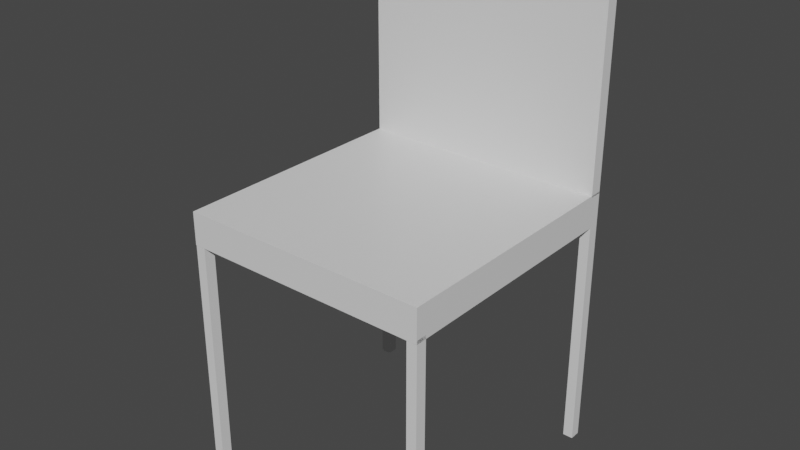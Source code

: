 # Source: Chair.blend  (saved by Blender 2.81.16; exported with 4.5.12 LTS)
import bpy
from mathutils import Matrix  # noqa: F401  (used for matrix-valued properties, if any)

bpy.ops.wm.read_factory_settings(use_empty=True)
scene = bpy.context.scene
scene.name = 'Scene'

# ---- collections
col_collection = bpy.data.collections.new('Collection'); scene.collection.children.link(col_collection)

# ---- materials (node trees are filled in below, after node groups)
mat_material = bpy.data.materials.new('Material')
mat_material.alpha_threshold = 0.0
mat_material.use_transparent_shadow = False
mat_material.line_color = (0.0, 0.0, 0.0, 1.0)

# ---- material node trees
mat_material.use_nodes = True; mat_material.node_tree.nodes.clear()
_N = mat_material.node_tree.nodes; _L = mat_material.node_tree.links
n0 = _N.new('ShaderNodeOutputMaterial'); n0.name = 'Material Output'; n0.location = (300, 300)
n1 = _N.new('ShaderNodeBsdfPrincipled'); n1.name = 'Principled BSDF'; n1.location = (10, 300)
n1.distribution = 'GGX'
n1.subsurface_method = 'BURLEY'
n1.inputs[2].default_value = 0.4
n1.inputs[3].default_value = 1.45
n1.inputs[27].default_value = (0.0, 0.0, 0.0, 1.0)
n1.inputs[28].default_value = 1.0
_L.new(n1.outputs[0], n0.inputs[0])
n0.is_active_output = True

# ---- world
world_world = bpy.data.worlds.new('World'); scene.world = world_world
world_world.use_nodes = True; world_world.node_tree.nodes.clear()
_N = world_world.node_tree.nodes; _L = world_world.node_tree.links
n0 = _N.new('ShaderNodeOutputWorld'); n0.name = 'World Output'; n0.location = (300, 300)
n1 = _N.new('ShaderNodeBackground'); n1.name = 'Background'; n1.location = (10, 300)
n1.inputs[0].default_value = (0.05088, 0.05088, 0.05088, 1.0)
_L.new(n1.outputs[0], n0.inputs[0])
n0.is_active_output = True
world_world.color = (0.05088, 0.05088, 0.05088)
world_world.use_sun_shadow = False
world_world.sun_shadow_jitter_overblur = 0.0

# ---- meshes
me_cube = bpy.data.meshes.new('Cube')
me_cube.from_pydata([(-1.0, -1.0, -1.0), (-1.0, -1.0, 1.0), (-1.0, 1.018, -1.0), (-1.0, 1.018, 1.0), (1.0, -1.0, -1.0), (1.0, -1.0, 1.0), (1.0, 1.018, -1.0), (1.0, 1.018, 1.0), (-1.0, 0.0, -1.0), (-1.0, 0.0, 1.0), (1.0, 0.0, -1.0), (1.0, 0.0, 1.0), (-1.0, 0.5, 1.0), (1.0, 0.5, -1.0), (-1.0, 0.5, -1.0), (1.0, 0.5, 1.0), (-1.0, 0.9407, 1.0), (1.0, 0.9407, -1.0), (-1.0, 0.9407, -1.0), (1.0, 0.9407, 1.0), (0.7188, -0.9998, 1.281), (0.7188, -0.9998, 3.392), (-0.9884, -0.9998, 1.281), (-0.9884, -0.9998, 3.392), (0.7188, -0.9175, 1.281), (0.7188, -0.9175, 3.392), (-0.9884, -0.9175, 1.281), (-0.9884, -0.9175, 3.392), (-1.021, 1.018, 1.28), (-1.021, 1.018, 0.9868), (39.56, 1.018, 1.28), (39.56, 1.018, 0.9868), (-1.021, -1.001, 1.28), (-1.021, -1.001, 0.9868), (39.56, -1.001, 1.28), (39.56, -1.001, 0.9868), (39.51, 0.9357, 1.248), (39.51, 0.9357, 3.358), (37.81, 0.9357, 1.248), (37.81, 0.9357, 3.358), (39.51, 1.018, 1.248), (39.51, 1.018, 3.358), (37.81, 1.018, 1.248), (37.81, 1.018, 3.358), (39.51, -0.9998, 1.281), (39.51, -0.9998, 3.392), (37.81, -0.9998, 1.281), (37.81, -0.9998, 3.392), (39.51, -0.9175, 1.281), (39.51, -0.9175, 3.392), (37.81, -0.9175, 1.281), (37.81, -0.9175, 3.392), (0.6816, 0.9357, 1.28), (0.6816, 0.9357, 3.39), (-1.026, 0.9357, 1.28), (-1.026, 0.9357, 3.39), (0.6816, 1.018, 1.28), (0.6816, 1.018, 3.39), (-1.026, 1.018, 1.28), (-1.026, 1.018, 3.39)], [], [(18, 16, 3, 2), (2, 3, 7, 6), (10, 11, 5, 4), (4, 5, 1, 0), (8, 10, 4, 0), (11, 9, 1, 5), (15, 12, 9, 11), (14, 13, 10, 8), (13, 15, 11, 10), (0, 1, 9, 8), (17, 19, 15, 13), (18, 17, 13, 14), (19, 16, 12, 15), (8, 9, 12, 14), (7, 3, 16, 19), (2, 6, 17, 18), (6, 7, 19, 17), (14, 12, 16, 18), (20, 21, 23, 22), (22, 23, 27, 26), (26, 27, 25, 24), (24, 25, 21, 20), (22, 26, 24, 20), (27, 23, 21, 25), (28, 32, 34, 30), (31, 30, 34, 35), (35, 34, 32, 33), (33, 29, 31, 35), (29, 28, 30, 31), (33, 32, 28, 29), (36, 37, 39, 38), (38, 39, 43, 42), (42, 43, 41, 40), (40, 41, 37, 36), (38, 42, 40, 36), (43, 39, 37, 41), (44, 45, 47, 46), (46, 47, 51, 50), (50, 51, 49, 48), (48, 49, 45, 44), (46, 50, 48, 44), (51, 47, 45, 49), (52, 53, 55, 54), (54, 55, 59, 58), (58, 59, 57, 56), (56, 57, 53, 52), (54, 58, 56, 52), (59, 55, 53, 57)])
_uv = me_cube.uv_layers.new(name='UVMap')
_uv.uv.foreach_set('vector', [0.375, 0.2448, 0.625, 0.2448, 0.625, 0.25, 0.375, 0.25, 0.375, 0.25, 0.625, 0.25, 0.625, 0.5, 0.375, 0.5, 0.375, 0.625, 0.625, 0.625, 0.625, 0.75, 0.375, 0.75, 0.375, 0.75, 0.625, 0.75, 0.625, 1.0, 0.375, 1.0, 0.125, 0.625, 0.375, 0.625, 0.375, 0.75, 0.125, 0.75, 0.625, 0.625, 0.875, 0.625, 0.875, 0.75, 0.625, 0.75, 0.625, 0.5625, 0.875, 0.5625, 0.875, 0.625, 0.625, 0.625, 0.125, 0.5625, 0.375, 0.5625, 0.375, 0.625, 0.125, 0.625, 0.375, 0.5625, 0.625, 0.5625, 0.625, 0.625, 0.375, 0.625, 0.375, 0.0, 0.625, 0.0, 0.625, 0.125, 0.375, 0.125, 0.375, 0.5052, 0.625, 0.5052, 0.625, 0.5625, 0.375, 0.5625, 0.125, 0.5052, 0.375, 0.5052, 0.375, 0.5625, 0.125, 0.5625, 0.625, 0.5052, 0.875, 0.5052, 0.875, 0.5625, 0.625, 0.5625, 0.375, 0.125, 0.625, 0.125, 0.625, 0.1875, 0.375, 0.1875, 0.625, 0.5, 0.875, 0.5, 0.875, 0.5052, 0.625, 0.5052, 0.125, 0.5, 0.375, 0.5, 0.375, 0.5052, 0.125, 0.5052, 0.375, 0.5, 0.625, 0.5, 0.625, 0.5052, 0.375, 0.5052, 0.375, 0.1875, 0.625, 0.1875, 0.625, 0.2448, 0.375, 0.2448, 0.375, 0.0, 0.625, 0.0, 0.625, 0.25, 0.375, 0.25, 0.375, 0.25, 0.625, 0.25, 0.625, 0.5, 0.375, 0.5, 0.375, 0.5, 0.625, 0.5, 0.625, 0.75, 0.375, 0.75, 0.375, 0.75, 0.625, 0.75, 0.625, 1.0, 0.375, 1.0, 0.125, 0.5, 0.375, 0.5, 0.375, 0.75, 0.125, 0.75, 0.625, 0.5, 0.875, 0.5, 0.875, 0.75, 0.625, 0.75, 0.625, 0.5, 0.875, 0.5, 0.875, 0.75, 0.625, 0.75, 0.375, 0.75, 0.625, 0.75, 0.625, 1.0, 0.375, 1.0, 0.375, 0.0, 0.625, 0.0, 0.625, 0.25, 0.375, 0.25, 0.125, 0.5, 0.375, 0.5, 0.375, 0.75, 0.125, 0.75, 0.375, 0.5, 0.625, 0.5, 0.625, 0.75, 0.375, 0.75, 0.375, 0.25, 0.625, 0.25, 0.625, 0.5, 0.375, 0.5, 0.375, 0.0, 0.625, 0.0, 0.625, 0.25, 0.375, 0.25, 0.375, 0.25, 0.625, 0.25, 0.625, 0.5, 0.375, 0.5, 0.375, 0.5, 0.625, 0.5, 0.625, 0.75, 0.375, 0.75, 0.375, 0.75, 0.625, 0.75, 0.625, 1.0, 0.375, 1.0, 0.125, 0.5, 0.375, 0.5, 0.375, 0.75, 0.125, 0.75, 0.625, 0.5, 0.875, 0.5, 0.875, 0.75, 0.625, 0.75, 0.375, 0.0, 0.625, 0.0, 0.625, 0.25, 0.375, 0.25, 0.375, 0.25, 0.625, 0.25, 0.625, 0.5, 0.375, 0.5, 0.375, 0.5, 0.625, 0.5, 0.625, 0.75, 0.375, 0.75, 0.375, 0.75, 0.625, 0.75, 0.625, 1.0, 0.375, 1.0, 0.125, 0.5, 0.375, 0.5, 0.375, 0.75, 0.125, 0.75, 0.625, 0.5, 0.875, 0.5, 0.875, 0.75, 0.625, 0.75, 0.375, 0.0, 0.625, 0.0, 0.625, 0.25, 0.375, 0.25, 0.375, 0.25, 0.625, 0.25, 0.625, 0.5, 0.375, 0.5, 0.375, 0.5, 0.625, 0.5, 0.625, 0.75, 0.375, 0.75, 0.375, 0.75, 0.625, 0.75, 0.625, 1.0, 0.375, 1.0, 0.125, 0.5, 0.375, 0.5, 0.375, 0.75, 0.125, 0.75, 0.625, 0.5, 0.875, 0.5, 0.875, 0.75, 0.625, 0.75])
me_cube.materials.append(mat_material)
me_cube.use_remesh_fix_poles = True
me_cube.use_remesh_preserve_attributes = False
me_cube.use_mirror_vertex_groups = False
me_cube.update()

# ---- objects
ob_chair = bpy.data.objects.new('Chair', me_cube)

# ---- transforms, parenting, visibility, modifiers, constraints
ob_chair.location = (-0.2689, -0.001704, 0.7657)
ob_chair.rotation_euler = (0.0, 0.0, 1.571)
ob_chair.scale = (-0.01264, -0.2434, -0.2207)
ob_chair.lineart.crease_threshold = 0.0

# ---- collection membership
col_collection.objects.link(ob_chair)

# ---- scene / render settings (as saved in the file)
scene.frame_start = 1; scene.frame_end = 250; scene.frame_set(1)
scene.render.engine = 'BLENDER_EEVEE_NEXT'
scene.cycles.use_denoising = False
scene.cycles.samples = 128
scene.cycles.sampling_pattern = 'TABULATED_SOBOL'
scene.cycles.use_adaptive_sampling = False
scene.cycles.use_light_tree = False
scene.view_settings.view_transform = 'Filmic'
bpy.context.view_layer.update()

# ---- added for rendering (the .blend has no active camera and no usable light): camera, sun
cam_auto = bpy.data.cameras.new('AutoCamera')
cam_auto.lens = 50.0
cam_auto.sensor_width = 36.0
cam_auto.clip_end = 1000.0
ob_auto_camera = bpy.data.objects.new('AutoCamera', cam_auto)
scene.collection.objects.link(ob_auto_camera)
ob_auto_camera.location = (0.845118, -1.5796, 1.39129)
ob_auto_camera.rotation_euler = (1.09748, -7.21219e-08, 0.694738)
scene.camera = ob_auto_camera
light_auto_sun = bpy.data.lights.new('AutoSun', 'SUN')
light_auto_sun.energy = 3.0
light_auto_sun.angle = 0.0523599
ob_auto_sun = bpy.data.objects.new('AutoSun', light_auto_sun)
scene.collection.objects.link(ob_auto_sun)
ob_auto_sun.rotation_euler = (0.872665, 0.174533, 0.523599)
bpy.context.view_layer.update()
